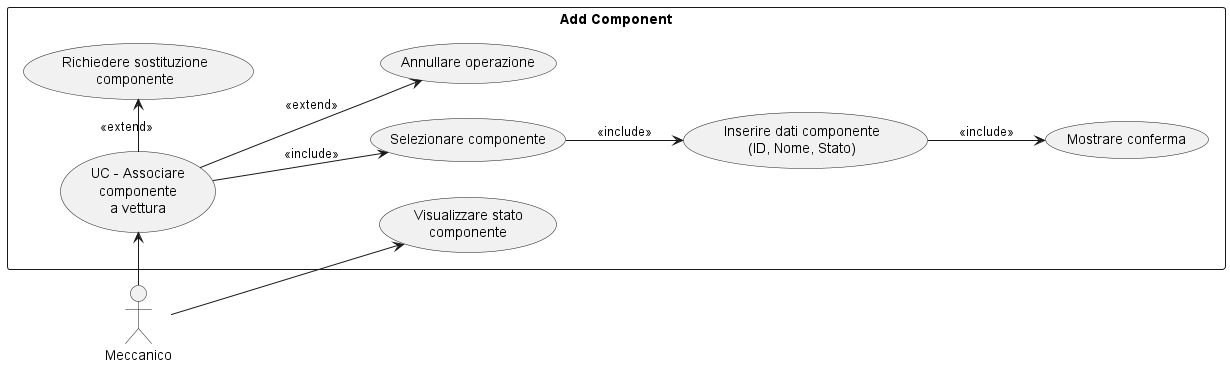

The diagram above was rendered by PlantUML. Its source (embedded in the PNG):
@startuml
left to right direction
skinparam wrapWidth 160

actor "Meccanico" as Mechanic

rectangle "Add Component" {
  usecase "UC - Associare componente\na vettura" as UC
  usecase "Selezionare componente" as Usel
  usecase "Inserire dati componente\n(ID, Nome, Stato)" as Udata
  usecase "Mostrare conferma" as Uconfirm
  usecase "Visualizzare stato componente" as Ustatus
  usecase "Richiedere sostituzione\ncomponente" as Ureplace
  usecase "Annullare operazione" as Ucancel
}

' Attori -> casi d'uso
Mechanic -left-> UC
Mechanic -down-> Ustatus

' Flusso principale allineato in verticale sotto UC2
together {
  UC -down-> Usel : <<include>>
  Usel -down-> Udata : <<include>>
  Udata -down-> Uconfirm : <<include>>
}

' Scenari alternativi spostati a destra
UC -right-> Ureplace : <<extend>>
UC -right-> Ucancel  : <<extend>>

' Vincoli invisibili per spaziatura
UC -[hidden]- Ustatus
Ureplace -[hidden]- Ucancel

@enduml